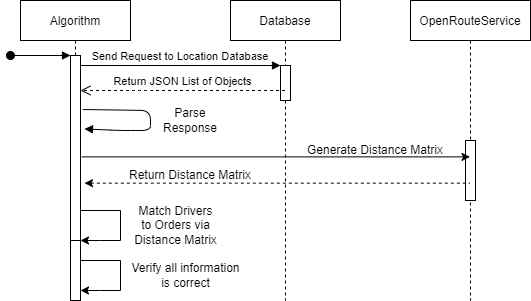

The diagram above was exported from draw.io. Its source (the exported page's mxGraphModel, read from the mxfile embedded in the PNG):
<mxGraphModel dx="1729" dy="973" grid="1" gridSize="10" guides="1" tooltips="1" connect="1" arrows="1" fold="1" page="1" pageScale="1" pageWidth="850" pageHeight="1100" math="0" shadow="0">
  <root>
    <mxCell id="0" />
    <mxCell id="1" parent="0" />
    <mxCell id="3nuBFxr9cyL0pnOWT2aG-1" value="Algorithm" style="shape=umlLifeline;perimeter=lifelinePerimeter;container=1;collapsible=0;recursiveResize=0;rounded=0;shadow=0;strokeWidth=1;" parent="1" vertex="1">
      <mxGeometry x="110" y="80" width="110" height="300" as="geometry" />
    </mxCell>
    <mxCell id="HhtzYpPFr2hcBUd4LU0D-11" value="" style="endArrow=classic;html=1;rounded=0;" edge="1" parent="3nuBFxr9cyL0pnOWT2aG-1">
      <mxGeometry width="50" height="50" relative="1" as="geometry">
        <mxPoint x="60" y="210" as="sourcePoint" />
        <mxPoint x="60" y="240" as="targetPoint" />
        <Array as="points">
          <mxPoint x="100" y="210" />
          <mxPoint x="100" y="240" />
          <mxPoint x="80" y="240" />
        </Array>
      </mxGeometry>
    </mxCell>
    <mxCell id="HhtzYpPFr2hcBUd4LU0D-13" value="" style="points=[];perimeter=orthogonalPerimeter;rounded=0;shadow=0;strokeWidth=1;" vertex="1" parent="3nuBFxr9cyL0pnOWT2aG-1">
      <mxGeometry x="50" y="240" width="10" height="60" as="geometry" />
    </mxCell>
    <mxCell id="3nuBFxr9cyL0pnOWT2aG-5" value="Database" style="shape=umlLifeline;perimeter=lifelinePerimeter;container=1;collapsible=0;recursiveResize=0;rounded=0;shadow=0;strokeWidth=1;" parent="1" vertex="1">
      <mxGeometry x="320" y="80" width="110" height="300" as="geometry" />
    </mxCell>
    <mxCell id="3nuBFxr9cyL0pnOWT2aG-2" value="" style="points=[];perimeter=orthogonalPerimeter;rounded=0;shadow=0;strokeWidth=1;" parent="3nuBFxr9cyL0pnOWT2aG-5" vertex="1">
      <mxGeometry x="-160" y="55" width="10" height="185" as="geometry" />
    </mxCell>
    <mxCell id="3nuBFxr9cyL0pnOWT2aG-3" value="" style="verticalAlign=bottom;startArrow=oval;endArrow=block;startSize=8;shadow=0;strokeWidth=1;" parent="3nuBFxr9cyL0pnOWT2aG-5" target="3nuBFxr9cyL0pnOWT2aG-2" edge="1">
      <mxGeometry relative="1" as="geometry">
        <mxPoint x="-220" y="55" as="sourcePoint" />
      </mxGeometry>
    </mxCell>
    <mxCell id="3nuBFxr9cyL0pnOWT2aG-6" value="" style="points=[];perimeter=orthogonalPerimeter;rounded=0;shadow=0;strokeWidth=1;" parent="3nuBFxr9cyL0pnOWT2aG-5" vertex="1">
      <mxGeometry x="50" y="65" width="10" height="35" as="geometry" />
    </mxCell>
    <mxCell id="3nuBFxr9cyL0pnOWT2aG-7" value="Return JSON List of Objects" style="verticalAlign=bottom;endArrow=open;dashed=1;endSize=8;shadow=0;strokeWidth=1;" parent="3nuBFxr9cyL0pnOWT2aG-5" source="3nuBFxr9cyL0pnOWT2aG-5" target="3nuBFxr9cyL0pnOWT2aG-2" edge="1">
      <mxGeometry relative="1" as="geometry">
        <mxPoint x="-50" y="141" as="targetPoint" />
        <Array as="points">
          <mxPoint x="-90" y="90" />
        </Array>
      </mxGeometry>
    </mxCell>
    <mxCell id="3nuBFxr9cyL0pnOWT2aG-8" value="Send Request to Location Database" style="verticalAlign=bottom;endArrow=block;entryX=0;entryY=0;shadow=0;strokeWidth=1;" parent="3nuBFxr9cyL0pnOWT2aG-5" source="3nuBFxr9cyL0pnOWT2aG-2" target="3nuBFxr9cyL0pnOWT2aG-6" edge="1">
      <mxGeometry relative="1" as="geometry">
        <mxPoint x="-50" y="65" as="sourcePoint" />
      </mxGeometry>
    </mxCell>
    <mxCell id="HhtzYpPFr2hcBUd4LU0D-3" value="" style="verticalAlign=bottom;endArrow=block;shadow=0;strokeWidth=1;exitX=1.222;exitY=0.292;exitDx=0;exitDy=0;exitPerimeter=0;entryX=1.396;entryY=0.397;entryDx=0;entryDy=0;entryPerimeter=0;" edge="1" parent="3nuBFxr9cyL0pnOWT2aG-5" source="3nuBFxr9cyL0pnOWT2aG-2" target="3nuBFxr9cyL0pnOWT2aG-2">
      <mxGeometry relative="1" as="geometry">
        <mxPoint x="-150" y="380" as="sourcePoint" />
        <mxPoint x="-155" y="380" as="targetPoint" />
        <Array as="points">
          <mxPoint x="-80" y="110" />
          <mxPoint x="-80" y="130" />
          <mxPoint x="-110" y="130" />
        </Array>
      </mxGeometry>
    </mxCell>
    <mxCell id="HhtzYpPFr2hcBUd4LU0D-1" value="OpenRouteService" style="shape=umlLifeline;perimeter=lifelinePerimeter;container=1;collapsible=0;recursiveResize=0;rounded=0;shadow=0;strokeWidth=1;" vertex="1" parent="1">
      <mxGeometry x="500" y="80" width="120" height="300" as="geometry" />
    </mxCell>
    <mxCell id="HhtzYpPFr2hcBUd4LU0D-6" value="" style="points=[];perimeter=orthogonalPerimeter;rounded=0;shadow=0;strokeWidth=1;" vertex="1" parent="HhtzYpPFr2hcBUd4LU0D-1">
      <mxGeometry x="55" y="140" width="10" height="60" as="geometry" />
    </mxCell>
    <mxCell id="HhtzYpPFr2hcBUd4LU0D-8" value="Generate Distance Matrix" style="text;html=1;strokeColor=none;fillColor=none;align=center;verticalAlign=middle;whiteSpace=wrap;rounded=0;" vertex="1" parent="HhtzYpPFr2hcBUd4LU0D-1">
      <mxGeometry x="-150" y="135" width="230" height="30" as="geometry" />
    </mxCell>
    <mxCell id="HhtzYpPFr2hcBUd4LU0D-4" value="Parse Response" style="text;html=1;strokeColor=none;fillColor=none;align=center;verticalAlign=middle;whiteSpace=wrap;rounded=0;" vertex="1" parent="1">
      <mxGeometry x="250" y="190" width="60" height="20" as="geometry" />
    </mxCell>
    <mxCell id="HhtzYpPFr2hcBUd4LU0D-5" value="" style="endArrow=classic;html=1;rounded=0;exitX=1.135;exitY=0.548;exitDx=0;exitDy=0;exitPerimeter=0;" edge="1" parent="1" source="3nuBFxr9cyL0pnOWT2aG-2" target="HhtzYpPFr2hcBUd4LU0D-1">
      <mxGeometry width="50" height="50" relative="1" as="geometry">
        <mxPoint x="400" y="510" as="sourcePoint" />
        <mxPoint x="450" y="460" as="targetPoint" />
      </mxGeometry>
    </mxCell>
    <mxCell id="HhtzYpPFr2hcBUd4LU0D-9" value="" style="endArrow=none;html=1;rounded=0;endFill=0;dashed=1;startArrow=classic;startFill=1;exitX=1.396;exitY=0.69;exitDx=0;exitDy=0;exitPerimeter=0;" edge="1" parent="1" source="3nuBFxr9cyL0pnOWT2aG-2" target="HhtzYpPFr2hcBUd4LU0D-1">
      <mxGeometry width="50" height="50" relative="1" as="geometry">
        <mxPoint x="400" y="510" as="sourcePoint" />
        <mxPoint x="450" y="460" as="targetPoint" />
      </mxGeometry>
    </mxCell>
    <mxCell id="HhtzYpPFr2hcBUd4LU0D-10" value="Return Distance Matrix" style="text;html=1;strokeColor=none;fillColor=none;align=center;verticalAlign=middle;whiteSpace=wrap;rounded=0;" vertex="1" parent="1">
      <mxGeometry x="190" y="240" width="180" height="30" as="geometry" />
    </mxCell>
    <mxCell id="HhtzYpPFr2hcBUd4LU0D-12" value="Match Drivers&lt;br&gt;to Orders via&lt;br&gt;Distance Matrix" style="text;html=1;align=center;verticalAlign=middle;resizable=0;points=[];autosize=1;strokeColor=none;fillColor=none;" vertex="1" parent="1">
      <mxGeometry x="215" y="280" width="100" height="50" as="geometry" />
    </mxCell>
    <mxCell id="HhtzYpPFr2hcBUd4LU0D-14" value="" style="endArrow=classic;html=1;rounded=0;" edge="1" parent="1">
      <mxGeometry width="50" height="50" relative="1" as="geometry">
        <mxPoint x="170" y="340" as="sourcePoint" />
        <mxPoint x="170" y="370" as="targetPoint" />
        <Array as="points">
          <mxPoint x="210" y="340" />
          <mxPoint x="210" y="370" />
          <mxPoint x="190" y="370" />
        </Array>
      </mxGeometry>
    </mxCell>
    <mxCell id="HhtzYpPFr2hcBUd4LU0D-15" value="Verify all information&lt;br&gt;is correct" style="text;html=1;align=center;verticalAlign=middle;resizable=0;points=[];autosize=1;strokeColor=none;fillColor=none;" vertex="1" parent="1">
      <mxGeometry x="215" y="340" width="120" height="30" as="geometry" />
    </mxCell>
  </root>
</mxGraphModel>